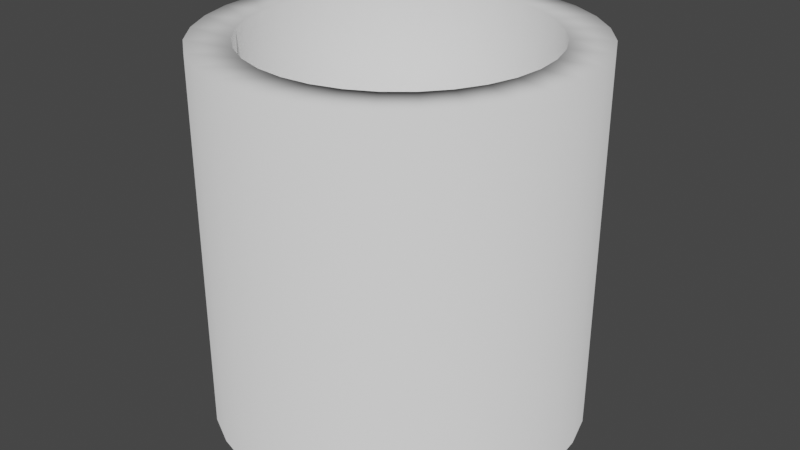 # Source: CylinderTunnel.blend  (saved by Blender 3.1.7; exported with 4.5.12 LTS)
import bpy
from mathutils import Matrix  # noqa: F401  (used for matrix-valued properties, if any)

bpy.ops.wm.read_factory_settings(use_empty=True)
scene = bpy.context.scene
scene.name = 'Scene'

# ---- collections
col_collection = bpy.data.collections.new('Collection'); scene.collection.children.link(col_collection)

# ---- world
world_world = bpy.data.worlds.new('World'); scene.world = world_world
world_world.use_nodes = True; world_world.node_tree.nodes.clear()
_N = world_world.node_tree.nodes; _L = world_world.node_tree.links
n0 = _N.new('ShaderNodeOutputWorld'); n0.name = 'World Output'; n0.location = (300, 300)
n1 = _N.new('ShaderNodeBackground'); n1.name = 'Background'; n1.location = (10, 300)
n1.inputs[0].default_value = (0.05088, 0.05088, 0.05088, 1.0)
_L.new(n1.outputs[0], n0.inputs[0])
n0.is_active_output = True
world_world.color = (0.05088, 0.05088, 0.05088)
world_world.use_sun_shadow = False
world_world.sun_shadow_jitter_overblur = 0.0

# ---- meshes
me_cylinder = bpy.data.meshes.new('Cylinder')
me_cylinder.from_pydata([(-2.489e-09, 0.7804, -1.001), (-2.489e-09, 0.7804, 1.001), (0.1523, 0.7654, -1.001), (0.1523, 0.7654, 1.001), (0.2987, 0.721, -1.001), (0.2987, 0.721, 1.001), (0.4336, 0.6489, -1.001), (0.4336, 0.6489, 1.001), (0.5519, 0.5519, -1.001), (0.5519, 0.5519, 1.001), (0.6489, 0.4336, -1.001), (0.6489, 0.4336, 1.001), (0.721, 0.2987, -1.001), (0.721, 0.2987, 1.001), (0.7654, 0.1523, -1.001), (0.7654, 0.1523, 1.001), (0.7804, -3.37e-08, -1.001), (0.7804, -3.37e-08, 1.001), (0.7654, -0.1523, -1.001), (0.7654, -0.1523, 1.001), (0.721, -0.2987, -1.001), (0.721, -0.2987, 1.001), (0.6489, -0.4336, -1.001), (0.6489, -0.4336, 1.001), (0.5519, -0.5519, -1.001), (0.5519, -0.5519, 1.001), (0.4336, -0.6489, -1.001), (0.4336, -0.6489, 1.001), (0.2987, -0.721, -1.001), (0.2987, -0.721, 1.001), (0.1523, -0.7654, -1.001), (0.1523, -0.7654, 1.001), (-7.072e-08, -0.7804, -1.001), (-7.072e-08, -0.7804, 1.001), (-0.1523, -0.7654, -1.001), (-0.1523, -0.7654, 1.001), (-0.2987, -0.721, -1.001), (-0.2987, -0.721, 1.001), (-0.4336, -0.6489, -1.001), (-0.4336, -0.6489, 1.001), (-0.5519, -0.5519, -1.001), (-0.5519, -0.5519, 1.001), (-0.6489, -0.4336, -1.001), (-0.6489, -0.4336, 1.001), (-0.721, -0.2987, -1.001), (-0.721, -0.2987, 1.001), (-0.7654, -0.1523, -1.001), (-0.7654, -0.1523, 1.001), (-0.7804, 9.724e-09, -1.001), (-0.7804, 9.724e-09, 1.001), (-0.7654, 0.1523, -1.001), (-0.7654, 0.1523, 1.001), (-0.721, 0.2987, -1.001), (-0.721, 0.2987, 1.001), (-0.6489, 0.4336, -1.001), (-0.6489, 0.4336, 1.001), (-0.5519, 0.5519, -1.001), (-0.5519, 0.5519, 1.001), (-0.4336, 0.6489, -1.001), (-0.4336, 0.6489, 1.001), (-0.2987, 0.721, -1.001), (-0.2987, 0.721, 1.001), (-0.1523, 0.7654, -1.001), (-0.1523, 0.7654, 1.001), (0.1951, 0.9808, 1.0), (0.0, 1.0, 1.0), (0.3827, 0.9239, 1.0), (0.5556, 0.8315, 1.0), (0.7071, 0.7071, 1.0), (0.8315, 0.5556, 1.0), (0.9239, 0.3827, 1.0), (0.9808, 0.1951, 1.0), (1.0, -4.371e-08, 1.0), (0.9808, -0.1951, 1.0), (0.9239, -0.3827, 1.0), (0.8315, -0.5556, 1.0), (0.7071, -0.7071, 1.0), (0.5556, -0.8315, 1.0), (0.3827, -0.9239, 1.0), (0.1951, -0.9808, 1.0), (-8.742e-08, -1.0, 1.0), (-0.1951, -0.9808, 1.0), (-0.3827, -0.9239, 1.0), (-0.5556, -0.8315, 1.0), (-0.7071, -0.7071, 1.0), (-0.8315, -0.5556, 1.0), (-0.9239, -0.3827, 1.0), (-0.9808, -0.1951, 1.0), (-1.0, 1.192e-08, 1.0), (-0.9808, 0.1951, 1.0), (-0.9239, 0.3827, 1.0), (-0.8315, 0.5556, 1.0), (-0.7071, 0.7071, 1.0), (-0.5556, 0.8315, 1.0), (-0.3827, 0.9239, 1.0), (-0.1951, 0.9808, 1.0), (0.0, 1.0, -1.0), (0.1951, 0.9808, -1.0), (0.3827, 0.9239, -1.0), (0.5556, 0.8315, -1.0), (0.7071, 0.7071, -1.0), (0.8315, 0.5556, -1.0), (0.9239, 0.3827, -1.0), (0.9808, 0.1951, -1.0), (1.0, -4.371e-08, -1.0), (0.9808, -0.1951, -1.0), (0.9239, -0.3827, -1.0), (0.8315, -0.5556, -1.0), (0.7071, -0.7071, -1.0), (0.5556, -0.8315, -1.0), (0.3827, -0.9239, -1.0), (0.1951, -0.9808, -1.0), (-8.742e-08, -1.0, -1.0), (-0.1951, -0.9808, -1.0), (-0.3827, -0.9239, -1.0), (-0.5556, -0.8315, -1.0), (-0.7071, -0.7071, -1.0), (-0.8315, -0.5556, -1.0), (-0.9239, -0.3827, -1.0), (-0.9808, -0.1951, -1.0), (-1.0, 1.192e-08, -1.0), (-0.9808, 0.1951, -1.0), (-0.9239, 0.3827, -1.0), (-0.8315, 0.5556, -1.0), (-0.7071, 0.7071, -1.0), (-0.5556, 0.8315, -1.0), (-0.3827, 0.9239, -1.0), (-0.1951, 0.9808, -1.0), (0.0, 1.0, -1.0), (0.1951, 0.9808, -1.0), (0.3827, 0.9239, -1.0), (0.5556, 0.8315, -1.0), (0.7071, 0.7071, -1.0), (0.8315, 0.5556, -1.0), (0.9239, 0.3827, -1.0), (0.9808, 0.1951, -1.0), (1.0, -4.371e-08, -1.0), (0.9808, -0.1951, -1.0), (0.9239, -0.3827, -1.0), (0.8315, -0.5556, -1.0), (0.7071, -0.7071, -1.0), (0.5556, -0.8315, -1.0), (0.3827, -0.9239, -1.0), (0.1951, -0.9808, -1.0), (-8.742e-08, -1.0, -1.0), (-0.1951, -0.9808, -1.0), (-0.3827, -0.9239, -1.0), (-0.5556, -0.8315, -1.0), (-0.7071, -0.7071, -1.0), (-0.8315, -0.5556, -1.0), (-0.9239, -0.3827, -1.0), (-0.9808, -0.1951, -1.0), (-1.0, 1.192e-08, -1.0), (-0.9808, 0.1951, -1.0), (-0.9239, 0.3827, -1.0), (-0.8315, 0.5556, -1.0), (-0.7071, 0.7071, -1.0), (-0.5556, 0.8315, -1.0), (-0.3827, 0.9239, -1.0), (-0.1951, 0.9808, -1.0)], [], [(96, 65, 64, 97), (97, 64, 66, 98), (98, 66, 67, 99), (99, 67, 68, 100), (100, 68, 69, 101), (101, 69, 70, 102), (102, 70, 71, 103), (103, 71, 72, 104), (104, 72, 73, 105), (105, 73, 74, 106), (106, 74, 75, 107), (107, 75, 76, 108), (108, 76, 77, 109), (109, 77, 78, 110), (110, 78, 79, 111), (111, 79, 80, 112), (112, 80, 81, 113), (113, 81, 82, 114), (114, 82, 83, 115), (115, 83, 84, 116), (116, 84, 85, 117), (117, 85, 86, 118), (118, 86, 87, 119), (119, 87, 88, 120), (120, 88, 89, 121), (121, 89, 90, 122), (122, 90, 91, 123), (123, 91, 92, 124), (124, 92, 93, 125), (125, 93, 94, 126), (126, 94, 95, 127), (127, 95, 65, 96), (1, 3, 64, 65), (3, 5, 66, 64), (5, 7, 67, 66), (7, 9, 68, 67), (9, 11, 69, 68), (11, 13, 70, 69), (13, 15, 71, 70), (15, 17, 72, 71), (17, 19, 73, 72), (19, 21, 74, 73), (21, 23, 75, 74), (23, 25, 76, 75), (25, 27, 77, 76), (27, 29, 78, 77), (29, 31, 79, 78), (31, 33, 80, 79), (33, 35, 81, 80), (35, 37, 82, 81), (37, 39, 83, 82), (39, 41, 84, 83), (41, 43, 85, 84), (43, 45, 86, 85), (45, 47, 87, 86), (47, 49, 88, 87), (49, 51, 89, 88), (51, 53, 90, 89), (53, 55, 91, 90), (55, 57, 92, 91), (57, 59, 93, 92), (59, 61, 94, 93), (61, 63, 95, 94), (63, 1, 65, 95), (129, 128, 96, 97), (130, 129, 97, 98), (131, 130, 98, 99), (132, 131, 99, 100), (133, 132, 100, 101), (134, 133, 101, 102), (135, 134, 102, 103), (136, 135, 103, 104), (137, 136, 104, 105), (138, 137, 105, 106), (139, 138, 106, 107), (140, 139, 107, 108), (141, 140, 108, 109), (142, 141, 109, 110), (143, 142, 110, 111), (144, 143, 111, 112), (145, 144, 112, 113), (146, 145, 113, 114), (147, 146, 114, 115), (148, 147, 115, 116), (149, 148, 116, 117), (150, 149, 117, 118), (151, 150, 118, 119), (152, 151, 119, 120), (153, 152, 120, 121), (154, 153, 121, 122), (155, 154, 122, 123), (156, 155, 123, 124), (157, 156, 124, 125), (158, 157, 125, 126), (159, 158, 126, 127), (128, 159, 127, 96), (2, 0, 128, 129), (4, 2, 129, 130), (6, 4, 130, 131), (8, 6, 131, 132), (10, 8, 132, 133), (12, 10, 133, 134), (14, 12, 134, 135), (16, 14, 135, 136), (18, 16, 136, 137), (20, 18, 137, 138), (22, 20, 138, 139), (24, 22, 139, 140), (26, 24, 140, 141), (28, 26, 141, 142), (30, 28, 142, 143), (32, 30, 143, 144), (34, 32, 144, 145), (36, 34, 145, 146), (38, 36, 146, 147), (40, 38, 147, 148), (42, 40, 148, 149), (44, 42, 149, 150), (46, 44, 150, 151), (48, 46, 151, 152), (50, 48, 152, 153), (52, 50, 153, 154), (54, 52, 154, 155), (56, 54, 155, 156), (58, 56, 156, 157), (60, 58, 157, 158), (62, 60, 158, 159), (0, 62, 159, 128), (2, 4, 5, 3), (4, 6, 7, 5), (6, 8, 9, 7), (8, 10, 11, 9), (10, 12, 13, 11), (12, 14, 15, 13), (14, 16, 17, 15), (16, 18, 19, 17), (18, 20, 21, 19), (20, 22, 23, 21), (22, 24, 25, 23), (24, 26, 27, 25), (26, 28, 29, 27), (28, 30, 31, 29), (30, 32, 33, 31), (32, 34, 35, 33), (34, 36, 37, 35), (36, 38, 39, 37), (38, 40, 41, 39), (40, 42, 43, 41), (42, 44, 45, 43), (44, 46, 47, 45), (46, 48, 49, 47), (48, 50, 51, 49), (50, 52, 53, 51), (52, 54, 55, 53), (54, 56, 57, 55), (56, 58, 59, 57), (58, 60, 61, 59), (60, 62, 63, 61), (62, 0, 1, 63), (0, 2, 3, 1)])
me_cylinder.polygons.foreach_set('use_smooth', [True] * 160)
_uv = me_cylinder.uv_layers.new(name='UVMap')
_uv.uv.foreach_set('vector', [0.0001312, -0.0003406, 0.0001312, -0.0003406, 0.0001312, -0.0003406, 0.0001312, -0.0003406, 0.0001312, -0.0003406, 0.0001312, -0.0003406, 0.0001312, -0.0003406, 0.0001312, -0.0003406, 0.0001312, -0.0003406, 0.0001312, -0.0003406, 0.0001312, -0.0003406, 0.0001312, -0.0003406, 0.0001312, -0.0003406, 0.0001312, -0.0003406, 0.0001312, -0.0003406, 0.0001312, -0.0003406, 0.0001312, -0.0003406, 0.0001312, -0.0003406, 0.0001312, -0.0003406, 0.0001312, -0.0003406, 0.0001312, -0.0003406, 0.0001312, -0.0003406, 0.0001312, -0.0003406, 0.0001312, -0.0003406, 0.0001312, -0.0003406, 0.0001312, -0.0003406, 0.0001312, -0.0003406, 0.0001312, -0.0003406, 0.0001312, -0.0003406, 0.0001312, -0.0003406, 0.0001312, -0.0003406, 0.0001312, -0.0003406, 0.0001312, -0.0003406, 0.0001312, -0.0003406, 0.0001312, -0.0003406, 0.0001312, -0.0003406, 0.0001312, -0.0003406, 0.0001312, -0.0003406, 0.0001312, -0.0003406, 0.0001312, -0.0003406, 0.0001312, -0.0003406, 0.0001312, -0.0003406, 0.0001312, -0.0003406, 0.0001312, -0.0003406, 0.0001312, -0.0003406, 0.0001312, -0.0003406, 0.0001312, -0.0003406, 0.0001312, -0.0003406, 0.0001312, -0.0003406, 0.0001312, -0.0003406, 0.0001312, -0.0003406, 0.0001312, -0.0003406, 0.0001312, -0.0003406, 0.0001312, -0.0003406, 0.0001312, -0.0003406, 0.0001312, -0.0003406, 0.0001312, -0.0003406, 0.0001312, -0.0003406, 0.0001312, -0.0003406, 0.0001312, -0.0003406, 0.0001312, -0.0003406, 0.0001312, -0.0003406, 0.0001312, -0.0003406, 0.0001312, -0.0003406, 0.0001312, -0.0003406, 0.0001312, -0.0003406, 0.0001312, -0.0003406, 0.0001312, -0.0003406, 0.0001312, -0.0003406, 0.0001312, -0.0003406, 0.0001312, -0.0003406, 0.0001312, -0.0003406, 0.0001312, -0.0003406, 0.0001312, -0.0003406, 0.0001312, -0.0003406, 0.0001312, -0.0003406, 0.0001312, -0.0003406, 0.0001312, -0.0003406, 0.0001312, -0.0003406, 0.0001312, -0.0003406, 0.0001312, -0.0003406, 0.0001312, -0.0003406, 0.0001312, -0.0003406, 0.0001312, -0.0003406, 0.0001312, -0.0003406, 0.0001312, -0.0003406, 0.0001312, -0.0003406, 0.0001312, -0.0003406, 0.0001312, -0.0003406, 0.0001312, -0.0003406, 0.0001312, -0.0003406, 0.0001312, -0.0003406, 0.0001312, -0.0003406, 0.0001312, -0.0003406, 0.0001312, -0.0003406, 0.0001312, -0.0003406, 0.0001312, -0.0003406, 0.0001312, -0.0003406, 0.0001312, -0.0003406, 0.0001312, -0.0003406, 0.0001312, -0.0003406, 0.0001312, -0.0003406, 0.0001312, -0.0003406, 0.0001312, -0.0003406, 0.0001312, -0.0003406, 0.0001312, -0.0003406, 0.0001312, -0.0003406, 0.0001312, -0.0003406, 0.0001312, -0.0003406, 0.0001312, -0.0003406, 0.0001312, -0.0003406, 0.0001312, -0.0003406, 0.0001312, -0.0003406, 0.0001312, -0.0003406, 0.0001312, -0.0003406, 0.0001312, -0.0003406, 0.0001312, -0.0003406, 0.0001312, -0.0003406, 0.0001312, -0.0003406, 0.0001312, -0.0003406, 0.0001312, -0.0003406, 0.0001312, -0.0003406, 0.0001312, -0.0003406, 0.0001312, -0.0003406, 0.0001312, -0.0003406, 0.0001312, -0.0003406, 0.0001312, -0.0003406, 0.0001312, -0.0003406, 0.0001312, -0.0003406, 0.0001312, -0.0003406, 0.0001312, -0.0003406, 0.0001312, -0.0003406, 0.0001312, -0.0003406, 0.0001312, -0.0003406, 0.0001312, -0.0003406, 0.0001312, -0.0003406, 0.0001312, -0.0003406, 0.0001312, -0.0003406, 0.0001312, -0.0003406, 0.0001312, -0.0003406, 0.0001312, -0.0003406, 0.0001312, -0.0003406, 0.0001312, -0.0003406, 0.0001312, -0.0003406, 0.0001312, -0.0003406, 0.0001312, -0.0003406, 0.0001312, -0.0003406, 0.0001312, -0.0003406, 0.0001312, -0.0003406, 0.0001312, -0.0003406, 0.0001312, -0.0003406, 0.0001312, -0.0003406, 0.0001312, -0.0003406, 0.0001312, -0.0003406, 0.0001312, -0.0003406, 0.0001312, -0.0003406, 0.0001312, -0.0003406, 0.0001312, -0.0003406, 0.0001312, -0.0003406, 0.0001312, -0.0003406, 0.0001312, -0.0003406, 0.0001312, -0.0003406, 0.0001312, -0.0003406, 0.0001312, -0.0003406, 0.0001312, -0.0003406, 0.0001312, -0.0003406, 0.0001312, -0.0003406, 0.0001312, -0.0003406, 0.0001312, -0.0003406, 0.0001312, -0.0003406, 0.0001312, -0.0003406, 0.0001312, -0.0003406, 0.0001312, -0.0003406, 0.0001312, -0.0003406, 0.0001312, -0.0003406, 0.0001312, -0.0003406, 0.0001312, -0.0003406, 0.0001312, -0.0003406, 0.0001312, -0.0003406, 0.0001312, -0.0003406, 0.0001312, -0.0003406, 0.0001312, -0.0003406, 0.0001312, -0.0003406, 0.0001312, -0.0003406, 0.0001312, -0.0003406, 0.0001312, -0.0003406, 0.0001312, -0.0003406, 0.0001312, -0.0003406, 0.0001312, -0.0003406, 0.0001312, -0.0003406, 0.0001312, -0.0003406, 0.0001312, -0.0003406, 0.0001312, -0.0003406, 0.0001312, -0.0003406, 0.0001312, -0.0003406, 0.0001312, -0.0003406, 0.0001312, -0.0003406, 0.0001312, -0.0003406, 0.0001312, -0.0003406, 0.0001312, -0.0003406, 0.0001312, -0.0003406, 0.0001312, -0.0003406, 0.0001312, -0.0003406, 0.0001312, -0.0003406, 0.0001312, -0.0003406, 0.0001312, -0.0003406, 0.0001312, -0.0003406, 0.0001312, -0.0003406, 0.0001312, -0.0003406, 0.0001312, -0.0003406, 0.0001312, -0.0003406, 0.0001312, -0.0003406, 0.0001312, -0.0003406, 0.0001312, -0.0003406, 0.0001312, -0.0003406, 0.0001312, -0.0003406, 0.0001312, -0.0003406, 0.0001312, -0.0003406, 0.0001312, -0.0003406, 0.0001312, -0.0003406, 0.0001312, -0.0003406, 0.0001312, -0.0003406, 0.0001312, -0.0003406, 0.0001312, -0.0003406, 0.0001312, -0.0003406, 0.0001312, -0.0003406, 0.0001312, -0.0003406, 0.0001312, -0.0003406, 0.0001312, -0.0003406, 0.0001312, -0.0003406, 0.0001312, -0.0003406, 0.0001312, -0.0003406, 0.0001312, -0.0003406, 0.0001312, -0.0003406, 0.0001312, -0.0003406, 0.0001312, -0.0003406, 0.0001312, -0.0003406, 0.0001312, -0.0003406, 0.0001312, -0.0003406, 0.0001312, -0.0003406, 0.0001312, -0.0003406, 0.0001312, -0.0003406, 0.0001312, -0.0003406, 0.0001312, -0.0003406, 0.0001312, -0.0003406, 0.0001312, -0.0003406, 0.0001312, -0.0003406, 0.0001312, -0.0003406, 0.0001312, -0.0003406, 0.0001312, -0.0003406, 0.0001312, -0.0003406, 0.0001312, -0.0003406, 0.0001312, -0.0003406, 0.0001312, -0.0003406, 0.0001312, -0.0003406, 0.0001312, -0.0003406, -0.05768, -0.5176, -0.01396, -0.547, -0.01351, -0.5461, -0.05708, -0.5169, -0.09482, -0.4802, -0.05768, -0.5176, -0.05708, -0.5169, -0.09409, -0.4796, -0.124, -0.4363, -0.09482, -0.4802, -0.09409, -0.4796, -0.1231, -0.4359, -0.144, -0.3876, -0.124, -0.4363, -0.1231, -0.4359, -0.1431, -0.3873, -0.1541, -0.3359, -0.144, -0.3876, -0.1431, -0.3873, -0.1532, -0.3358, -0.1539, -0.2832, -0.1541, -0.3359, -0.1532, -0.3358, -0.153, -0.2833, -0.1435, -0.2316, -0.1539, -0.2832, -0.153, -0.2833, -0.1426, -0.2318, -0.1232, -0.183, -0.1435, -0.2316, -0.1426, -0.2318, -0.1224, -0.1834, -0.09378, -0.1393, -0.1232, -0.183, -0.1224, -0.1834, -0.09306, -0.1399, -0.05642, -0.1021, -0.09378, -0.1393, -0.09306, -0.1399, -0.05584, -0.1028, -0.01254, -0.07299, -0.05642, -0.1021, -0.05584, -0.1028, -0.01211, -0.07381, 0.03619, -0.05297, -0.01254, -0.07299, -0.01211, -0.07381, 0.03645, -0.05387, 0.08788, -0.04285, 0.03619, -0.05297, 0.03645, -0.05387, 0.08796, -0.04378, 0.1405, -0.04301, 0.08788, -0.04285, 0.08796, -0.04378, 0.1404, -0.04394, 0.1922, -0.05344, 0.1405, -0.04301, 0.1404, -0.04394, 0.1919, -0.05433, 0.2408, -0.07374, 0.1922, -0.05344, 0.1919, -0.05433, 0.2403, -0.07456, 0.2845, -0.1031, 0.2408, -0.07374, 0.2403, -0.07456, 0.2839, -0.1038, 0.3216, -0.1405, 0.2845, -0.1031, 0.2839, -0.1038, 0.3209, -0.1411, 0.3508, -0.1844, 0.3216, -0.1405, 0.3209, -0.1411, 0.3499, -0.1848, 0.3708, -0.2331, 0.3508, -0.1844, 0.3499, -0.1848, 0.3699, -0.2333, 0.3809, -0.2848, 0.3708, -0.2331, 0.3699, -0.2333, 0.38, -0.2849, 0.3807, -0.3374, 0.3809, -0.2848, 0.38, -0.2849, 0.3798, -0.3373, 0.3703, -0.3891, 0.3807, -0.3374, 0.3798, -0.3373, 0.3694, -0.3888, 0.35, -0.4377, 0.3703, -0.3891, 0.3694, -0.3888, 0.3492, -0.4372, 0.3206, -0.4814, 0.35, -0.4377, 0.3492, -0.4372, 0.3199, -0.4808, 0.2833, -0.5185, 0.3206, -0.4814, 0.3199, -0.4808, 0.2827, -0.5178, 0.2394, -0.5477, 0.2833, -0.5185, 0.2827, -0.5178, 0.239, -0.5468, 0.1907, -0.5677, 0.2394, -0.5477, 0.239, -0.5468, 0.1904, -0.5668, 0.139, -0.5778, 0.1907, -0.5677, 0.1904, -0.5668, 0.1389, -0.5769, 0.08631, -0.5777, 0.139, -0.5778, 0.1389, -0.5769, 0.08641, -0.5768, 0.03466, -0.5673, 0.08631, -0.5777, 0.08641, -0.5768, 0.03494, -0.5664, -0.01396, -0.547, 0.03466, -0.5673, 0.03494, -0.5664, -0.01351, -0.5461, 0.0001312, -0.0003406, 0.0001312, -0.0003406, 0.0001312, -0.0003406, 0.0001312, -0.0003406, 0.0001312, -0.0003406, 0.0001312, -0.0003406, 0.0001312, -0.0003406, 0.0001312, -0.0003406, 0.0001312, -0.0003406, 0.0001312, -0.0003406, 0.0001312, -0.0003406, 0.0001312, -0.0003406, 0.0001312, -0.0003406, 0.0001312, -0.0003406, 0.0001312, -0.0003406, 0.0001312, -0.0003406, 0.0001312, -0.0003406, 0.0001312, -0.0003406, 0.0001312, -0.0003406, 0.0001312, -0.0003406, 0.0001312, -0.0003406, 0.0001312, -0.0003406, 0.0001312, -0.0003406, 0.0001312, -0.0003406, 0.0001312, -0.0003406, 0.0001312, -0.0003406, 0.0001312, -0.0003406, 0.0001312, -0.0003406, 0.0001312, -0.0003406, 0.0001312, -0.0003406, 0.0001312, -0.0003406, 0.0001312, -0.0003406, 0.0001312, -0.0003406, 0.0001312, -0.0003406, 0.0001312, -0.0003406, 0.0001312, -0.0003406, 0.0001312, -0.0003406, 0.0001312, -0.0003406, 0.0001312, -0.0003406, 0.0001312, -0.0003406, 0.0001312, -0.0003406, 0.0001312, -0.0003406, 0.0001312, -0.0003406, 0.0001312, -0.0003406, 0.0001312, -0.0003406, 0.0001312, -0.0003406, 0.0001312, -0.0003406, 0.0001312, -0.0003406, 0.0001312, -0.0003406, 0.0001312, -0.0003406, 0.0001312, -0.0003406, 0.0001312, -0.0003406, 0.0001312, -0.0003406, 0.0001312, -0.0003406, 0.0001312, -0.0003406, 0.0001312, -0.0003406, 0.0001312, -0.0003406, 0.0001312, -0.0003406, 0.0001312, -0.0003406, 0.0001312, -0.0003406, 0.0001312, -0.0003406, 0.0001312, -0.0003406, 0.0001312, -0.0003406, 0.0001312, -0.0003406, 0.0001312, -0.0003406, 0.0001312, -0.0003406, 0.0001312, -0.0003406, 0.0001312, -0.0003406, 0.0001312, -0.0003406, 0.0001312, -0.0003406, 0.0001312, -0.0003406, 0.0001312, -0.0003406, 0.0001312, -0.0003406, 0.0001312, -0.0003406, 0.0001312, -0.0003406, 0.0001312, -0.0003406, 0.0001312, -0.0003406, 0.0001312, -0.0003406, 0.0001312, -0.0003406, 0.0001312, -0.0003406, 0.0001312, -0.0003406, 0.0001312, -0.0003406, 0.0001312, -0.0003406, 0.0001312, -0.0003406, 0.0001312, -0.0003406, 0.0001312, -0.0003406, 0.0001312, -0.0003406, 0.0001312, -0.0003406, 0.0001312, -0.0003406, 0.0001312, -0.0003406, 0.0001312, -0.0003406, 0.0001312, -0.0003406, 0.0001312, -0.0003406, 0.0001312, -0.0003406, 0.0001312, -0.0003406, 0.0001312, -0.0003406, 0.0001312, -0.0003406, 0.0001312, -0.0003406, 0.0001312, -0.0003406, 0.0001312, -0.0003406, 0.0001312, -0.0003406, 0.0001312, -0.0003406, 0.0001312, -0.0003406, 0.0001312, -0.0003406, 0.0001312, -0.0003406, 0.0001312, -0.0003406, 0.0001312, -0.0003406, 0.0001312, -0.0003406, 0.0001312, -0.0003406, 0.0001312, -0.0003406, 0.0001312, -0.0003406, 0.0001312, -0.0003406, 0.0001312, -0.0003406, 0.0001312, -0.0003406, 0.0001312, -0.0003406, 0.0001312, -0.0003406, 0.0001312, -0.0003406, 0.0001312, -0.0003406, 0.0001312, -0.0003406, 0.0001312, -0.0003406, 0.0001312, -0.0003406, 0.0001312, -0.0003406, 0.0001312, -0.0003406, 0.0001312, -0.0003406, 0.0001312, -0.0003406, 0.0001312, -0.0003406, 0.0001312, -0.0003406, 0.0001312, -0.0003406, 1.004, 3.076e-05, 0.9727, 3.076e-05, 0.9727, 1.0, 1.004, 1.0, 0.9727, 3.076e-05, 0.9413, 3.076e-05, 0.9413, 1.0, 0.9727, 1.0, 0.9413, 3.076e-05, 0.91, 3.076e-05, 0.91, 1.0, 0.9413, 1.0, 0.91, 3.076e-05, 0.8786, 3.076e-05, 0.8786, 1.0, 0.91, 1.0, 0.8786, 3.076e-05, 0.8472, 3.076e-05, 0.8472, 1.0, 0.8786, 1.0, 0.8472, 3.076e-05, 0.8158, 3.076e-05, 0.8158, 1.0, 0.8472, 1.0, 0.8158, 3.076e-05, 0.7844, 3.076e-05, 0.7844, 1.0, 0.8158, 1.0, 0.7844, 3.076e-05, 0.7531, 3.076e-05, 0.7531, 1.0, 0.7844, 1.0, 0.7531, 3.076e-05, 0.7217, 3.076e-05, 0.7217, 1.0, 0.7531, 1.0, 0.7217, 3.076e-05, 0.6903, 3.076e-05, 0.6903, 1.0, 0.7217, 1.0, 0.6903, 3.076e-05, 0.6589, 3.076e-05, 0.6589, 1.0, 0.6903, 1.0, 0.6589, 3.076e-05, 0.6276, 3.076e-05, 0.6276, 1.0, 0.6589, 1.0, 0.6276, 3.076e-05, 0.5962, 3.076e-05, 0.5962, 1.0, 0.6276, 1.0, 0.5962, 3.076e-05, 0.5648, 3.076e-05, 0.5648, 1.0, 0.5962, 1.0, 0.5648, 3.076e-05, 0.5334, 3.076e-05, 0.5334, 1.0, 0.5648, 1.0, 0.5334, 3.076e-05, 0.502, 3.076e-05, 0.502, 1.0, 0.5334, 1.0, 0.502, 3.076e-05, 0.4707, 3.076e-05, 0.4707, 1.0, 0.502, 1.0, 0.4707, 3.076e-05, 0.4393, 3.076e-05, 0.4393, 1.0, 0.4707, 1.0, 0.4393, 3.076e-05, 0.4079, 3.076e-05, 0.4079, 1.0, 0.4393, 1.0, 0.4079, 3.076e-05, 0.3765, 3.076e-05, 0.3765, 1.0, 0.4079, 1.0, 0.3765, 3.076e-05, 0.3451, 3.076e-05, 0.3451, 1.0, 0.3765, 1.0, 0.3451, 3.076e-05, 0.3138, 3.076e-05, 0.3138, 1.0, 0.3451, 1.0, 0.3138, 3.076e-05, 0.2824, 3.076e-05, 0.2824, 1.0, 0.3138, 1.0, 0.2824, 3.076e-05, 0.251, 3.076e-05, 0.251, 1.0, 0.2824, 1.0, 0.251, 3.076e-05, 0.2196, 3.076e-05, 0.2196, 1.0, 0.251, 1.0, 0.2196, 3.076e-05, 0.1883, 3.076e-05, 0.1883, 1.0, 0.2196, 1.0, 0.1883, 3.076e-05, 0.1569, 3.076e-05, 0.1569, 1.0, 0.1883, 1.0, 0.1569, 3.076e-05, 0.1255, 3.076e-05, 0.1255, 1.0, 0.1569, 1.0, 0.1255, 3.076e-05, 0.09411, 3.076e-05, 0.09411, 1.0, 0.1255, 1.0, 0.09411, 3.076e-05, 0.06274, 3.076e-05, 0.06274, 1.0, 0.09411, 1.0, 0.06274, 3.076e-05, 0.03136, 3.076e-05, 0.03136, 1.0, 0.06274, 1.0, 0.03136, 3.076e-05, -2.17e-05, 3.076e-05, -2.17e-05, 1.0, 0.03136, 1.0])
me_cylinder.use_remesh_fix_poles = True
me_cylinder.use_remesh_preserve_attributes = False
me_cylinder.update()

# ---- objects
ob_cylinder = bpy.data.objects.new('Cylinder', me_cylinder)

# ---- transforms, parenting, visibility, modifiers, constraints
ob_cylinder.location = (0.0, 0.0, 0.0)

# ---- collection membership
col_collection.objects.link(ob_cylinder)

# ---- scene / render settings (as saved in the file)
scene.frame_start = 1; scene.frame_end = 250; scene.frame_set(0)
scene.render.engine = 'BLENDER_EEVEE_NEXT'
scene.cycles.sampling_pattern = 'TABULATED_SOBOL'
scene.cycles.use_light_tree = False
scene.view_settings.view_transform = 'Filmic'
bpy.context.view_layer.update()

# ---- added for rendering (the .blend has no active camera and no usable light): camera, sun
cam_auto = bpy.data.cameras.new('AutoCamera')
cam_auto.lens = 50.0
cam_auto.sensor_width = 36.0
cam_auto.clip_end = 1000.0
ob_auto_camera = bpy.data.objects.new('AutoCamera', cam_auto)
scene.collection.objects.link(ob_auto_camera)
ob_auto_camera.location = (3.20568, -3.84681, 2.56454)
ob_auto_camera.rotation_euler = (1.09748, -7.21219e-08, 0.694738)
scene.camera = ob_auto_camera
light_auto_sun = bpy.data.lights.new('AutoSun', 'SUN')
light_auto_sun.energy = 3.0
light_auto_sun.angle = 0.0523599
ob_auto_sun = bpy.data.objects.new('AutoSun', light_auto_sun)
scene.collection.objects.link(ob_auto_sun)
ob_auto_sun.rotation_euler = (0.872665, 0.174533, 0.523599)
bpy.context.view_layer.update()
